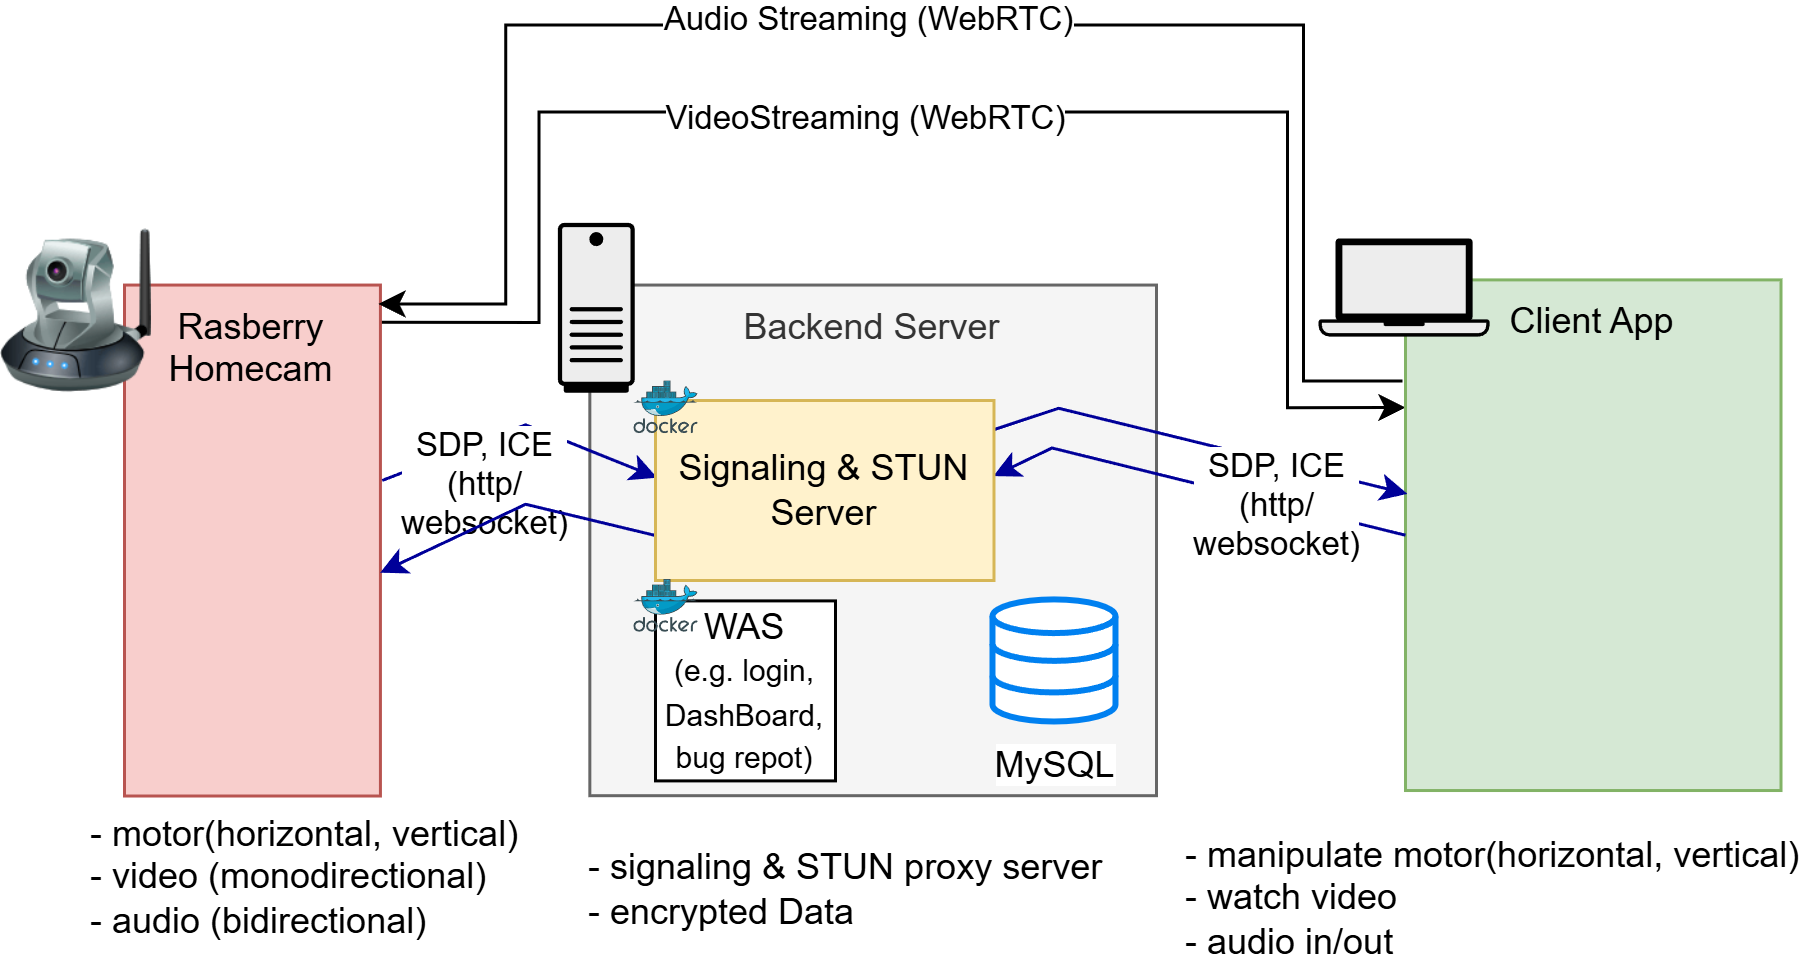

The diagram above was exported from draw.io. Its source (the exported page's mxGraphModel, read from the mxfile embedded in the PNG):
<mxGraphModel dx="852" dy="578" grid="0" gridSize="10" guides="1" tooltips="1" connect="1" arrows="1" fold="1" page="1" pageScale="1" pageWidth="827" pageHeight="1169" math="0" shadow="0">
  <root>
    <mxCell id="0" />
    <mxCell id="1" parent="0" />
    <mxCell id="Up6AlpkRq0Y72yVwwY1z-1" edge="1" parent="1" source="rBSibafF91lDRf6bzNXq-1" style="edgeStyle=orthogonalEdgeStyle;rounded=0;orthogonalLoop=1;jettySize=auto;html=1;entryX=0;entryY=0.25;entryDx=0;entryDy=0;exitX=0.973;exitY=0.073;exitDx=0;exitDy=0;exitPerimeter=0;" target="rBSibafF91lDRf6bzNXq-3">
      <mxGeometry relative="1" as="geometry">
        <Array as="points">
          <mxPoint x="299.17" y="226.17" />
          <mxPoint x="299.17" y="156" />
          <mxPoint x="548.67" y="156" />
          <mxPoint x="548.67" y="254.75" />
        </Array>
      </mxGeometry>
    </mxCell>
    <mxCell id="Up6AlpkRq0Y72yVwwY1z-4" connectable="0" parent="Up6AlpkRq0Y72yVwwY1z-1" style="edgeLabel;html=1;align=center;verticalAlign=middle;resizable=0;points=[];" value="VideoStreaming (WebRTC)" vertex="1">
      <mxGeometry relative="1" x="-0.0885" y="-2" as="geometry">
        <mxPoint as="offset" />
      </mxGeometry>
    </mxCell>
    <mxCell id="rBSibafF91lDRf6bzNXq-1" parent="1" style="fillColor=#f8cecc;strokeColor=#b85450;verticalAlign=top;fontStyle=0;whiteSpace=wrap;html=1;" value="Rasberry Homecam" vertex="1">
      <mxGeometry height="170.32" width="85.31" x="160.9971539432346" y="213.72000000000025" as="geometry" />
    </mxCell>
    <mxCell id="rBSibafF91lDRf6bzNXq-2" parent="1" style="fillColor=#f5f5f5;strokeColor=#666666;verticalAlign=top;fontStyle=0;fontColor=#333333;whiteSpace=wrap;html=1;" value="Backend Server" vertex="1">
      <mxGeometry height="170.21" width="188.89" x="316.11" y="213.72" as="geometry" />
    </mxCell>
    <mxCell id="rBSibafF91lDRf6bzNXq-3" parent="1" style="fillColor=#d5e8d4;strokeColor=#82b366;verticalAlign=top;fontStyle=0;whiteSpace=wrap;html=1;" value="Client App" vertex="1">
      <mxGeometry height="170.21" width="125.17" x="588" y="212" as="geometry" />
    </mxCell>
    <mxCell id="rBSibafF91lDRf6bzNXq-4" parent="1" style="image;html=1;image=img/lib/clip_art/networking/Ip_Camera_128x128.png" value="" vertex="1">
      <mxGeometry height="59.20489296636085" width="50.324928511860264" x="120" y="193" as="geometry" />
    </mxCell>
    <mxCell id="rBSibafF91lDRf6bzNXq-5" parent="1" style="shape=mxgraph.networks2.icon;aspect=fixed;fillColor=#EDEDED;strokeColor=#000000;gradientColor=#5B6163;network2IconShadow=1;network2bgFillColor=none;labelPosition=center;verticalLabelPosition=bottom;align=center;verticalAlign=top;network2Icon=mxgraph.networks2.laptop;network2IconW=1;network2IconH=0.5734;" value="" vertex="1">
      <mxGeometry height="32.71120353270917" width="57.04959708425759" x="558.9996337627736" y="198.18067278287435" as="geometry" />
    </mxCell>
    <mxCell id="rBSibafF91lDRf6bzNXq-6" parent="1" style="shape=mxgraph.networks2.icon;aspect=fixed;fillColor=#EDEDED;strokeColor=#000000;gradientColor=#5B6163;network2IconShadow=1;network2bgFillColor=none;labelPosition=center;verticalLabelPosition=bottom;align=center;verticalAlign=top;network2Icon=mxgraph.networks2.desktop_pc;network2IconXOffset=-0.0034;network2IconYOffset=0.00035;network2IconW=0.453;network2IconH=0.9995;" value="" vertex="1">
      <mxGeometry height="56.60296334371483" width="25.65313230892077" x="305.44399561935865" y="193.00024464831768" as="geometry" />
    </mxCell>
    <mxCell id="rBSibafF91lDRf6bzNXq-7" edge="1" parent="1" style="edgeStyle=none;orthogonalLoop=1;jettySize=auto;html=1;rounded=0;entryX=0.005;entryY=0.429;entryDx=0;entryDy=0;entryPerimeter=0;fillColor=#dae8fc;strokeColor=#000099;" target="rBSibafF91lDRf6bzNXq-20" value="">
      <mxGeometry relative="1" width="80" as="geometry">
        <Array as="points">
          <mxPoint x="294.72" y="260.31" />
        </Array>
        <mxPoint x="246.94126622432105" y="278.8473394495413" as="sourcePoint" />
        <mxPoint x="312.9927348961377" y="278.8473394495413" as="targetPoint" />
      </mxGeometry>
    </mxCell>
    <mxCell id="Up6AlpkRq0Y72yVwwY1z-5" connectable="0" parent="rBSibafF91lDRf6bzNXq-7" style="edgeLabel;html=1;align=center;verticalAlign=middle;resizable=0;points=[];" value="SDP, ICE&lt;div&gt;(http/&lt;div&gt;websocket)&lt;/div&gt;&lt;/div&gt;" vertex="1">
      <mxGeometry relative="1" x="-0.482" y="1" as="geometry">
        <mxPoint x="10" y="11" as="offset" />
      </mxGeometry>
    </mxCell>
    <mxCell id="rBSibafF91lDRf6bzNXq-8" edge="1" parent="1" source="rBSibafF91lDRf6bzNXq-20" style="edgeStyle=none;orthogonalLoop=1;jettySize=auto;html=1;rounded=0;exitX=0;exitY=0.75;exitDx=0;exitDy=0;entryX=0.999;entryY=0.563;entryDx=0;entryDy=0;entryPerimeter=0;strokeColor=#000099;" target="rBSibafF91lDRf6bzNXq-1" value="">
      <mxGeometry relative="1" width="80" as="geometry">
        <Array as="points">
          <mxPoint x="294.72" y="286.79" />
        </Array>
        <mxPoint x="313.6217965025359" y="309.4932721712539" as="sourcePoint" />
        <mxPoint x="244.87983134015394" y="310.5145565749235" as="targetPoint" />
      </mxGeometry>
    </mxCell>
    <mxCell id="rBSibafF91lDRf6bzNXq-9" edge="1" parent="1" source="rBSibafF91lDRf6bzNXq-20" style="edgeStyle=none;orthogonalLoop=1;jettySize=auto;html=1;rounded=0;exitX=0.998;exitY=0.163;exitDx=0;exitDy=0;exitPerimeter=0;strokeColor=#000099;entryX=0.005;entryY=0.419;entryDx=0;entryDy=0;entryPerimeter=0;" target="rBSibafF91lDRf6bzNXq-3" value="">
      <mxGeometry relative="1" width="80" as="geometry">
        <Array as="points">
          <mxPoint x="472.38" y="254.79" />
        </Array>
        <mxPoint x="472.1453213148957" y="278.8473394495413" as="sourcePoint" />
        <mxPoint x="538.1967899867124" y="278.8473394495413" as="targetPoint" />
      </mxGeometry>
    </mxCell>
    <mxCell id="rBSibafF91lDRf6bzNXq-10" edge="1" parent="1" source="rBSibafF91lDRf6bzNXq-3" style="edgeStyle=none;orthogonalLoop=1;jettySize=auto;html=1;rounded=0;exitX=0;exitY=0.5;exitDx=0;exitDy=0;entryX=0.998;entryY=0.42;entryDx=0;entryDy=0;entryPerimeter=0;strokeColor=#000099;" target="rBSibafF91lDRf6bzNXq-20" value="">
      <mxGeometry relative="1" width="80" as="geometry">
        <Array as="points">
          <mxPoint x="470.17" y="268.03" />
        </Array>
        <mxPoint x="538.8258515931105" y="309.4932721712539" as="sourcePoint" />
        <mxPoint x="474.66156774048875" y="309.1898470948008" as="targetPoint" />
      </mxGeometry>
    </mxCell>
    <mxCell id="Up6AlpkRq0Y72yVwwY1z-6" connectable="0" parent="rBSibafF91lDRf6bzNXq-10" style="edgeLabel;html=1;align=center;verticalAlign=middle;resizable=0;points=[];" value="SDP, ICE&lt;div&gt;(http/&lt;div&gt;websocket)&lt;/div&gt;&lt;/div&gt;" vertex="1">
      <mxGeometry relative="1" x="-0.3683" as="geometry">
        <mxPoint as="offset" />
      </mxGeometry>
    </mxCell>
    <mxCell id="rBSibafF91lDRf6bzNXq-15" parent="1" style="text;html=1;whiteSpace=wrap;strokeColor=none;fillColor=none;align=left;verticalAlign=middle;rounded=0;" value="- motor(horizontal, vertical)&lt;div&gt;- video (monodirectional)&lt;/div&gt;&lt;div&gt;- audio (bidirectional)&lt;/div&gt;" vertex="1">
      <mxGeometry height="40.7" width="151.2556322332913" x="147.79713246153432" y="391.03999999999996" as="geometry" />
    </mxCell>
    <mxCell id="rBSibafF91lDRf6bzNXq-16" parent="1" style="text;html=1;whiteSpace=wrap;strokeColor=none;fillColor=none;align=left;verticalAlign=middle;rounded=0;" value="- signaling &amp;amp; STUN proxy server&lt;div&gt;- encrypted Data&lt;/div&gt;" vertex="1">
      <mxGeometry height="34.04" width="177.83" x="314" y="397.70000000000005" as="geometry" />
    </mxCell>
    <mxCell id="rBSibafF91lDRf6bzNXq-17" parent="1" style="text;html=1;whiteSpace=wrap;strokeColor=none;fillColor=none;align=left;verticalAlign=middle;rounded=0;" value="- manipulate motor(horizontal, vertical)&lt;div&gt;- watch video&amp;nbsp;&lt;/div&gt;&lt;div&gt;- audio in/out&amp;nbsp;&lt;/div&gt;" vertex="1">
      <mxGeometry height="40.7" width="208" x="513" y="397.7" as="geometry" />
    </mxCell>
    <mxCell id="rBSibafF91lDRf6bzNXq-18" parent="1" style="html=1;verticalLabelPosition=bottom;align=center;labelBackgroundColor=#ffffff;verticalAlign=top;strokeWidth=2;strokeColor=#0080F0;shadow=0;dashed=0;shape=mxgraph.ios7.icons.data;" value="MySQL" vertex="1">
      <mxGeometry height="40.7" width="41" x="450.83" y="319" as="geometry" />
    </mxCell>
    <mxCell id="rBSibafF91lDRf6bzNXq-21" parent="1" style="whiteSpace=wrap;html=1;" value="WAS&lt;div&gt;&lt;font style=&quot;font-size: 10px;&quot;&gt;(e.g. login,&lt;/font&gt;&lt;/div&gt;&lt;div&gt;&lt;font style=&quot;font-size: 10px;&quot;&gt;DashBoard,&lt;/font&gt;&lt;/div&gt;&lt;div&gt;&lt;font style=&quot;font-size: 10px;&quot;&gt;bug repot)&lt;/font&gt;&lt;/div&gt;" vertex="1">
      <mxGeometry height="60" width="60" x="338" y="319" as="geometry" />
    </mxCell>
    <mxCell id="rBSibafF91lDRf6bzNXq-20" parent="1" style="whiteSpace=wrap;html=1;fillColor=#fff2cc;strokeColor=#d6b656;" value="Signaling &amp;amp; STUN&lt;div&gt;Server&lt;/div&gt;" vertex="1">
      <mxGeometry height="60" width="112.83" x="338" y="252.2" as="geometry" />
    </mxCell>
    <mxCell id="rBSibafF91lDRf6bzNXq-12" parent="1" style="image;sketch=0;aspect=fixed;html=1;points=[];align=center;fontSize=12;image=img/lib/mscae/Docker.svg;" value="" vertex="1">
      <mxGeometry height="17.613724979151094" width="21.482453858500353" x="331.0997692597666" y="245.9994801223241" as="geometry" />
    </mxCell>
    <mxCell id="rBSibafF91lDRf6bzNXq-22" parent="1" style="image;sketch=0;aspect=fixed;html=1;points=[];align=center;fontSize=12;image=img/lib/mscae/Docker.svg;" value="" vertex="1">
      <mxGeometry height="17.613724979151094" width="21.482453858500353" x="331.1" y="312.2" as="geometry" />
    </mxCell>
    <mxCell id="Up6AlpkRq0Y72yVwwY1z-2" edge="1" parent="1" source="rBSibafF91lDRf6bzNXq-3" style="edgeStyle=orthogonalEdgeStyle;rounded=0;orthogonalLoop=1;jettySize=auto;html=1;entryX=0.992;entryY=0.037;entryDx=0;entryDy=0;exitX=-0.008;exitY=0.198;exitDx=0;exitDy=0;exitPerimeter=0;entryPerimeter=0;" target="rBSibafF91lDRf6bzNXq-1">
      <mxGeometry relative="1" as="geometry">
        <Array as="points">
          <mxPoint x="554" y="245.67" />
          <mxPoint x="554" y="127" />
          <mxPoint x="288.08" y="127" />
          <mxPoint x="288.08" y="220" />
        </Array>
        <mxPoint x="539" y="225.97" as="sourcePoint" />
        <mxPoint x="244" y="196.97" as="targetPoint" />
      </mxGeometry>
    </mxCell>
    <mxCell id="Up6AlpkRq0Y72yVwwY1z-3" connectable="0" parent="Up6AlpkRq0Y72yVwwY1z-2" style="edgeLabel;html=1;align=center;verticalAlign=middle;resizable=0;points=[];" value="Audio Streaming (WebRTC)" vertex="1">
      <mxGeometry relative="1" x="0.0739" y="-2" as="geometry">
        <mxPoint as="offset" />
      </mxGeometry>
    </mxCell>
  </root>
</mxGraphModel>